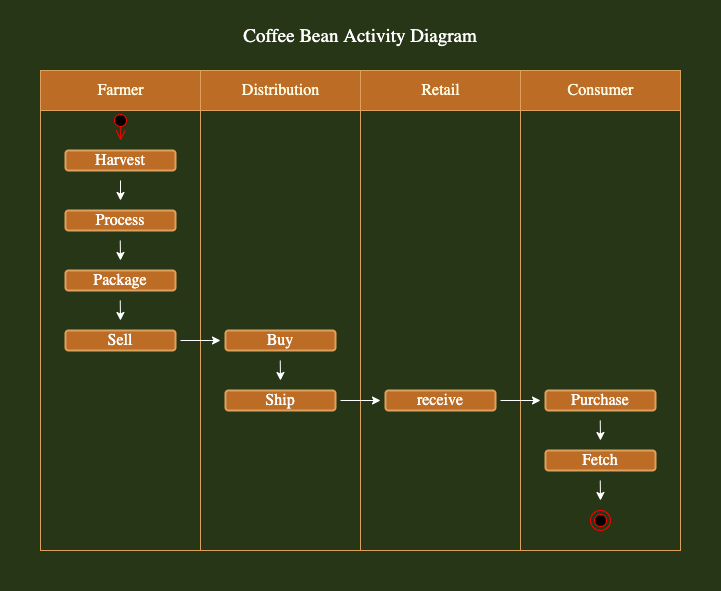

The diagram above was exported from draw.io. Its source (the exported page's mxGraphModel, read from the mxfile embedded in the PNG):
<mxGraphModel dx="1106" dy="997" grid="1" gridSize="10" guides="1" tooltips="1" connect="1" arrows="1" fold="1" page="1" pageScale="1" pageWidth="827" pageHeight="1169" background="#283618" math="0" shadow="0">
  <root>
    <mxCell id="0" />
    <mxCell id="1" parent="0" />
    <mxCell id="fwFRXnAVGtnkFIpnCAyf-9" value="" style="rounded=0;whiteSpace=wrap;html=1;fillColor=none;strokeColor=#DDA15E;fontColor=#FEFAE0;fontFamily=Lucida Console;fontSize=16;" parent="1" vertex="1">
      <mxGeometry x="560" y="120" width="160" height="480" as="geometry" />
    </mxCell>
    <mxCell id="fwFRXnAVGtnkFIpnCAyf-7" value="" style="rounded=0;whiteSpace=wrap;html=1;fillColor=none;strokeColor=#DDA15E;fontColor=#FEFAE0;fontFamily=Lucida Console;fontSize=16;" parent="1" vertex="1">
      <mxGeometry x="400" y="120" width="160" height="480" as="geometry" />
    </mxCell>
    <mxCell id="fwFRXnAVGtnkFIpnCAyf-6" value="" style="rounded=0;whiteSpace=wrap;html=1;fillColor=none;strokeColor=#DDA15E;fontColor=#FEFAE0;fontFamily=Lucida Console;fontSize=16;" parent="1" vertex="1">
      <mxGeometry x="240" y="120" width="160" height="480" as="geometry" />
    </mxCell>
    <mxCell id="fwFRXnAVGtnkFIpnCAyf-3" value="" style="rounded=0;whiteSpace=wrap;html=1;fillColor=none;strokeColor=#DDA15E;fontColor=#FEFAE0;fontFamily=Lucida Console;fontSize=16;" parent="1" vertex="1">
      <mxGeometry x="80" y="120" width="160" height="480" as="geometry" />
    </mxCell>
    <mxCell id="fwFRXnAVGtnkFIpnCAyf-1" value="Farmer" style="html=1;fillColor=#BC6C25;fontColor=#FEFAE0;rounded=0;strokeColor=#DDA15E;fontFamily=Lucida Console;fontSize=16;" parent="1" vertex="1">
      <mxGeometry x="80" y="120" width="160" height="40" as="geometry" />
    </mxCell>
    <mxCell id="fwFRXnAVGtnkFIpnCAyf-4" value="Distribution" style="html=1;fillColor=#BC6C25;fontColor=#FEFAE0;rounded=0;strokeColor=#DDA15E;fontFamily=Lucida Console;fontSize=16;" parent="1" vertex="1">
      <mxGeometry x="240" y="120" width="160" height="40" as="geometry" />
    </mxCell>
    <mxCell id="fwFRXnAVGtnkFIpnCAyf-5" value="Retail" style="html=1;fillColor=#BC6C25;fontColor=#FEFAE0;rounded=0;strokeColor=#DDA15E;fontFamily=Lucida Console;fontSize=16;" parent="1" vertex="1">
      <mxGeometry x="400" y="120" width="160" height="40" as="geometry" />
    </mxCell>
    <mxCell id="fwFRXnAVGtnkFIpnCAyf-8" value="Consumer" style="html=1;fillColor=#BC6C25;fontColor=#FEFAE0;rounded=0;strokeColor=#DDA15E;fontFamily=Lucida Console;fontSize=16;" parent="1" vertex="1">
      <mxGeometry x="560" y="120" width="160" height="40" as="geometry" />
    </mxCell>
    <mxCell id="fwFRXnAVGtnkFIpnCAyf-10" value="" style="ellipse;html=1;shape=startState;fillColor=#000000;strokeColor=#ff0000;rounded=0;sketch=0;fontColor=#FEFAE0;fontFamily=Lucida Console;fontSize=16;" parent="1" vertex="1">
      <mxGeometry x="150" y="160" width="20" height="20" as="geometry" />
    </mxCell>
    <mxCell id="fwFRXnAVGtnkFIpnCAyf-11" value="" style="edgeStyle=orthogonalEdgeStyle;html=1;verticalAlign=bottom;endArrow=open;endSize=8;strokeColor=#ff0000;rounded=1;sketch=0;fontColor=#FEFAE0;fillColor=#BC6C25;curved=0;exitX=0.517;exitY=0.783;exitDx=0;exitDy=0;exitPerimeter=0;fontFamily=Lucida Console;fontSize=16;" parent="1" source="fwFRXnAVGtnkFIpnCAyf-10" edge="1">
      <mxGeometry relative="1" as="geometry">
        <mxPoint x="160" y="190" as="targetPoint" />
        <Array as="points" />
      </mxGeometry>
    </mxCell>
    <mxCell id="fwFRXnAVGtnkFIpnCAyf-12" value="Harvest" style="rounded=1;whiteSpace=wrap;html=1;sketch=0;fontColor=#FFFFFF;strokeColor=#DDA15E;fillColor=#BC6C25;strokeWidth=2;fontFamily=Lucida Console;fontSize=16;" parent="1" vertex="1">
      <mxGeometry x="105" y="200" width="110" height="20" as="geometry" />
    </mxCell>
    <mxCell id="fwFRXnAVGtnkFIpnCAyf-13" value="Process" style="rounded=1;whiteSpace=wrap;html=1;sketch=0;fontColor=#FFFFFF;strokeColor=#DDA15E;fillColor=#BC6C25;strokeWidth=2;fontFamily=Lucida Console;fontSize=16;" parent="1" vertex="1">
      <mxGeometry x="105" y="260" width="110" height="20" as="geometry" />
    </mxCell>
    <mxCell id="fwFRXnAVGtnkFIpnCAyf-14" value="Package" style="rounded=1;whiteSpace=wrap;html=1;sketch=0;fontColor=#FFFFFF;strokeColor=#DDA15E;fillColor=#BC6C25;strokeWidth=2;fontFamily=Lucida Console;fontSize=16;" parent="1" vertex="1">
      <mxGeometry x="105" y="320" width="110" height="20" as="geometry" />
    </mxCell>
    <mxCell id="fwFRXnAVGtnkFIpnCAyf-15" value="Sell" style="rounded=1;whiteSpace=wrap;html=1;sketch=0;fontColor=#FFFFFF;strokeColor=#DDA15E;fillColor=#BC6C25;strokeWidth=2;fontFamily=Lucida Console;fontSize=16;" parent="1" vertex="1">
      <mxGeometry x="105" y="380" width="110" height="20" as="geometry" />
    </mxCell>
    <mxCell id="fwFRXnAVGtnkFIpnCAyf-17" value="receive" style="rounded=1;whiteSpace=wrap;html=1;sketch=0;fontColor=#FFFFFF;strokeColor=#DDA15E;fillColor=#BC6C25;strokeWidth=2;fontFamily=Lucida Console;fontSize=16;" parent="1" vertex="1">
      <mxGeometry x="425" y="440" width="110" height="20" as="geometry" />
    </mxCell>
    <mxCell id="fwFRXnAVGtnkFIpnCAyf-18" value="Buy" style="rounded=1;whiteSpace=wrap;html=1;sketch=0;fontColor=#FFFFFF;strokeColor=#DDA15E;fillColor=#BC6C25;strokeWidth=2;fontFamily=Lucida Console;fontSize=16;" parent="1" vertex="1">
      <mxGeometry x="265" y="380" width="110" height="20" as="geometry" />
    </mxCell>
    <mxCell id="fwFRXnAVGtnkFIpnCAyf-19" value="Ship" style="rounded=1;whiteSpace=wrap;html=1;sketch=0;fontColor=#FFFFFF;strokeColor=#DDA15E;fillColor=#BC6C25;strokeWidth=2;fontFamily=Lucida Console;fontSize=16;" parent="1" vertex="1">
      <mxGeometry x="265" y="440" width="110" height="20" as="geometry" />
    </mxCell>
    <mxCell id="fwFRXnAVGtnkFIpnCAyf-20" value="Purchase" style="rounded=1;whiteSpace=wrap;html=1;sketch=0;fontColor=#FFFFFF;strokeColor=#DDA15E;fillColor=#BC6C25;strokeWidth=2;fontFamily=Lucida Console;fontSize=16;" parent="1" vertex="1">
      <mxGeometry x="585" y="440" width="110" height="20" as="geometry" />
    </mxCell>
    <mxCell id="fwFRXnAVGtnkFIpnCAyf-21" value="Fetch" style="rounded=1;whiteSpace=wrap;html=1;sketch=0;fontColor=#FFFFFF;strokeColor=#DDA15E;fillColor=#BC6C25;strokeWidth=2;fontFamily=Lucida Console;fontSize=16;" parent="1" vertex="1">
      <mxGeometry x="585" y="500" width="110" height="20" as="geometry" />
    </mxCell>
    <mxCell id="fwFRXnAVGtnkFIpnCAyf-22" value="" style="ellipse;html=1;shape=endState;fillColor=#000000;strokeColor=#ff0000;rounded=0;sketch=0;fontColor=#FEFAE0;fontFamily=Lucida Console;fontSize=16;" parent="1" vertex="1">
      <mxGeometry x="630" y="560" width="20" height="20" as="geometry" />
    </mxCell>
    <mxCell id="fwFRXnAVGtnkFIpnCAyf-23" value="" style="endArrow=classic;html=1;rounded=1;sketch=0;fontColor=#FEFAE0;strokeColor=#FFFFFF;fillColor=#BC6C25;curved=0;fontFamily=Lucida Console;fontSize=16;" parent="1" edge="1">
      <mxGeometry width="50" height="50" relative="1" as="geometry">
        <mxPoint x="160" y="230" as="sourcePoint" />
        <mxPoint x="160" y="250" as="targetPoint" />
      </mxGeometry>
    </mxCell>
    <mxCell id="fwFRXnAVGtnkFIpnCAyf-24" value="" style="endArrow=classic;html=1;rounded=1;sketch=0;fontColor=#FEFAE0;strokeColor=#FFFFFF;fillColor=#BC6C25;curved=0;exitX=0.5;exitY=1;exitDx=0;exitDy=0;fontFamily=Lucida Console;fontSize=16;" parent="1" edge="1">
      <mxGeometry width="50" height="50" relative="1" as="geometry">
        <mxPoint x="159.75" y="290" as="sourcePoint" />
        <mxPoint x="160" y="310" as="targetPoint" />
      </mxGeometry>
    </mxCell>
    <mxCell id="fwFRXnAVGtnkFIpnCAyf-30" value="" style="endArrow=classic;html=1;rounded=1;sketch=0;fontColor=#FEFAE0;strokeColor=#FFFFFF;fillColor=#BC6C25;curved=0;fontFamily=Lucida Console;fontSize=16;" parent="1" edge="1">
      <mxGeometry width="50" height="50" relative="1" as="geometry">
        <mxPoint x="220" y="390" as="sourcePoint" />
        <mxPoint x="260" y="390" as="targetPoint" />
      </mxGeometry>
    </mxCell>
    <mxCell id="fwFRXnAVGtnkFIpnCAyf-31" value="" style="endArrow=classic;html=1;rounded=1;sketch=0;fontColor=#FEFAE0;strokeColor=#FFFFFF;fillColor=#BC6C25;curved=0;fontFamily=Lucida Console;fontSize=16;" parent="1" edge="1">
      <mxGeometry width="50" height="50" relative="1" as="geometry">
        <mxPoint x="380" y="450" as="sourcePoint" />
        <mxPoint x="420" y="450" as="targetPoint" />
      </mxGeometry>
    </mxCell>
    <mxCell id="fwFRXnAVGtnkFIpnCAyf-32" value="" style="endArrow=classic;html=1;rounded=1;sketch=0;fontColor=#FEFAE0;strokeColor=#FFFFFF;fillColor=#BC6C25;curved=0;fontFamily=Lucida Console;fontSize=16;" parent="1" edge="1">
      <mxGeometry width="50" height="50" relative="1" as="geometry">
        <mxPoint x="540" y="450" as="sourcePoint" />
        <mxPoint x="580" y="450" as="targetPoint" />
      </mxGeometry>
    </mxCell>
    <mxCell id="cZgoSb6DWLHlXrRyu9ua-1" value="Coffee Bean Activity Diagram" style="text;html=1;strokeColor=none;fillColor=none;align=center;verticalAlign=bottom;whiteSpace=wrap;rounded=0;fontColor=#FFFFFF;fontSize=19;fontFamily=Lucida Console;" parent="1" vertex="1">
      <mxGeometry x="240" y="50" width="320" height="50" as="geometry" />
    </mxCell>
    <mxCell id="_GgaLQ59bURtVjtNH4L0-1" value="&lt;h1&gt;&amp;nbsp; &amp;nbsp; &amp;nbsp; &amp;nbsp; &amp;nbsp;&lt;/h1&gt;" style="text;html=1;strokeColor=none;fillColor=none;spacing=5;spacingTop=-20;whiteSpace=wrap;overflow=hidden;rounded=0;shadow=0;glass=0;sketch=0;fontFamily=Lucida Console;fontSize=16;fontColor=#FEFAE0;align=center;" parent="1" vertex="1">
      <mxGeometry x="40" y="600" width="720" height="40" as="geometry" />
    </mxCell>
    <mxCell id="TRE91Rgh6jPzyv2ucBQY-5" value="" style="endArrow=classic;html=1;rounded=1;sketch=0;fontColor=#FEFAE0;strokeColor=#FFFFFF;fillColor=#BC6C25;curved=0;exitX=0.5;exitY=1;exitDx=0;exitDy=0;fontFamily=Lucida Console;fontSize=16;" parent="1" edge="1">
      <mxGeometry width="50" height="50" relative="1" as="geometry">
        <mxPoint x="159.75" y="350" as="sourcePoint" />
        <mxPoint x="160" y="370" as="targetPoint" />
      </mxGeometry>
    </mxCell>
    <mxCell id="TRE91Rgh6jPzyv2ucBQY-6" value="" style="endArrow=classic;html=1;rounded=1;sketch=0;fontColor=#FEFAE0;strokeColor=#FFFFFF;fillColor=#BC6C25;curved=0;exitX=0.5;exitY=1;exitDx=0;exitDy=0;fontFamily=Lucida Console;fontSize=16;" parent="1" edge="1">
      <mxGeometry width="50" height="50" relative="1" as="geometry">
        <mxPoint x="319.75" y="410" as="sourcePoint" />
        <mxPoint x="320" y="430" as="targetPoint" />
      </mxGeometry>
    </mxCell>
    <mxCell id="TRE91Rgh6jPzyv2ucBQY-7" value="" style="endArrow=classic;html=1;rounded=1;sketch=0;fontColor=#FEFAE0;strokeColor=#FFFFFF;fillColor=#BC6C25;curved=0;exitX=0.5;exitY=1;exitDx=0;exitDy=0;fontFamily=Lucida Console;fontSize=16;" parent="1" edge="1">
      <mxGeometry width="50" height="50" relative="1" as="geometry">
        <mxPoint x="639.75" y="470" as="sourcePoint" />
        <mxPoint x="640" y="490" as="targetPoint" />
      </mxGeometry>
    </mxCell>
    <mxCell id="TRE91Rgh6jPzyv2ucBQY-8" value="" style="endArrow=classic;html=1;rounded=1;sketch=0;fontColor=#FEFAE0;strokeColor=#FFFFFF;fillColor=#BC6C25;curved=0;exitX=0.5;exitY=1;exitDx=0;exitDy=0;fontFamily=Lucida Console;fontSize=16;" parent="1" edge="1">
      <mxGeometry width="50" height="50" relative="1" as="geometry">
        <mxPoint x="639.75" y="530" as="sourcePoint" />
        <mxPoint x="640" y="550" as="targetPoint" />
      </mxGeometry>
    </mxCell>
  </root>
</mxGraphModel>